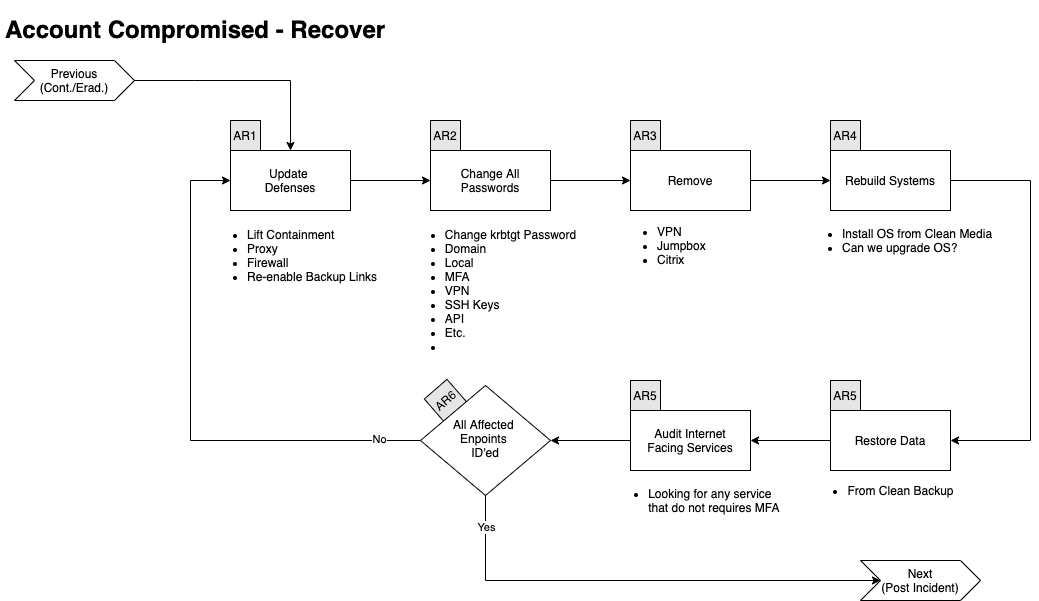

The diagram above was exported from draw.io. Its source (the exported page's mxGraphModel, read from the mxfile embedded in the PNG):
<mxGraphModel dx="1610" dy="908" grid="1" gridSize="10" guides="1" tooltips="1" connect="1" arrows="1" fold="1" page="1" pageScale="1" pageWidth="1100" pageHeight="850" math="0" shadow="0">
  <root>
    <mxCell id="jRz3-9_PA1Ty8Ji7q2ZV-0" />
    <mxCell id="jRz3-9_PA1Ty8Ji7q2ZV-1" parent="jRz3-9_PA1Ty8Ji7q2ZV-0" />
    <mxCell id="jRz3-9_PA1Ty8Ji7q2ZV-55" value="&lt;div&gt;AR6&lt;/div&gt;" style="whiteSpace=wrap;html=1;aspect=fixed;fillColor=#E6E6E6;rotation=319;" parent="jRz3-9_PA1Ty8Ji7q2ZV-1" vertex="1">
      <mxGeometry x="440" y="385" width="30" height="30" as="geometry" />
    </mxCell>
    <mxCell id="jRz3-9_PA1Ty8Ji7q2ZV-56" style="edgeStyle=orthogonalEdgeStyle;rounded=0;orthogonalLoop=1;jettySize=auto;html=1;exitX=0.5;exitY=1;exitDx=0;exitDy=0;" parent="jRz3-9_PA1Ty8Ji7q2ZV-1" edge="1">
      <mxGeometry relative="1" as="geometry">
        <mxPoint x="80" y="100" as="sourcePoint" />
        <mxPoint x="80" y="100" as="targetPoint" />
      </mxGeometry>
    </mxCell>
    <mxCell id="jRz3-9_PA1Ty8Ji7q2ZV-57" style="edgeStyle=orthogonalEdgeStyle;rounded=0;orthogonalLoop=1;jettySize=auto;html=1;exitX=0;exitY=0.5;exitDx=0;exitDy=0;entryX=0;entryY=0.5;entryDx=0;entryDy=0;" parent="jRz3-9_PA1Ty8Ji7q2ZV-1" source="jRz3-9_PA1Ty8Ji7q2ZV-59" target="jRz3-9_PA1Ty8Ji7q2ZV-67" edge="1">
      <mxGeometry relative="1" as="geometry">
        <Array as="points">
          <mxPoint x="200" y="440" />
          <mxPoint x="200" y="180" />
        </Array>
      </mxGeometry>
    </mxCell>
    <mxCell id="jRz3-9_PA1Ty8Ji7q2ZV-58" value="No" style="edgeLabel;html=1;align=center;verticalAlign=middle;resizable=0;points=[];" parent="jRz3-9_PA1Ty8Ji7q2ZV-57" vertex="1" connectable="0">
      <mxGeometry x="-0.84" y="-2" relative="1" as="geometry">
        <mxPoint as="offset" />
      </mxGeometry>
    </mxCell>
    <mxCell id="jRz3-9_PA1Ty8Ji7q2ZV-59" value="&lt;div&gt;All Affected &lt;br&gt;&lt;/div&gt;&lt;div&gt;Enpoints &lt;br&gt;&lt;/div&gt;&lt;div&gt;ID'ed&lt;/div&gt;" style="rhombus;whiteSpace=wrap;html=1;shadow=0;fontFamily=Helvetica;fontSize=12;align=center;strokeWidth=1;spacing=6;spacingTop=-4;" parent="jRz3-9_PA1Ty8Ji7q2ZV-1" vertex="1">
      <mxGeometry x="430" y="385" width="130" height="110" as="geometry" />
    </mxCell>
    <mxCell id="jRz3-9_PA1Ty8Ji7q2ZV-60" value="" style="endArrow=classic;html=1;entryX=0.5;entryY=0;entryDx=0;entryDy=0;exitX=1;exitY=0.5;exitDx=0;exitDy=0;rounded=0;" parent="jRz3-9_PA1Ty8Ji7q2ZV-1" target="jRz3-9_PA1Ty8Ji7q2ZV-67" edge="1">
      <mxGeometry width="50" height="50" relative="1" as="geometry">
        <mxPoint x="140" y="80" as="sourcePoint" />
        <mxPoint x="204" y="150" as="targetPoint" />
        <Array as="points">
          <mxPoint x="204" y="80" />
          <mxPoint x="300" y="80" />
        </Array>
      </mxGeometry>
    </mxCell>
    <mxCell id="jRz3-9_PA1Ty8Ji7q2ZV-61" value="" style="edgeStyle=orthogonalEdgeStyle;rounded=0;orthogonalLoop=1;jettySize=auto;html=1;exitX=0.5;exitY=1;exitDx=0;exitDy=0;entryX=0;entryY=0.5;entryDx=0;entryDy=0;" parent="jRz3-9_PA1Ty8Ji7q2ZV-1" source="jRz3-9_PA1Ty8Ji7q2ZV-59" target="jRz3-9_PA1Ty8Ji7q2ZV-64" edge="1">
      <mxGeometry relative="1" as="geometry">
        <mxPoint x="528.8" y="535" as="sourcePoint" />
        <mxPoint x="638.8" y="595" as="targetPoint" />
        <Array as="points">
          <mxPoint x="495" y="580" />
        </Array>
      </mxGeometry>
    </mxCell>
    <mxCell id="jRz3-9_PA1Ty8Ji7q2ZV-62" value="Yes" style="edgeLabel;html=1;align=center;verticalAlign=middle;resizable=0;points=[];" parent="jRz3-9_PA1Ty8Ji7q2ZV-61" vertex="1" connectable="0">
      <mxGeometry x="-0.8222" y="1" relative="1" as="geometry">
        <mxPoint x="-1" y="-11.5" as="offset" />
      </mxGeometry>
    </mxCell>
    <mxCell id="jRz3-9_PA1Ty8Ji7q2ZV-63" value="&lt;h1&gt;Account Compromised - Recover&lt;br&gt;&lt;/h1&gt;" style="text;html=1;strokeColor=none;fillColor=none;spacing=5;spacingTop=-20;whiteSpace=wrap;overflow=hidden;rounded=0;" parent="jRz3-9_PA1Ty8Ji7q2ZV-1" vertex="1">
      <mxGeometry x="10" y="10" width="430" height="40" as="geometry" />
    </mxCell>
    <mxCell id="jRz3-9_PA1Ty8Ji7q2ZV-64" value="&lt;div&gt;Next&lt;/div&gt;(Post Incident)" style="shape=step;perimeter=stepPerimeter;whiteSpace=wrap;html=1;fixedSize=1;" parent="jRz3-9_PA1Ty8Ji7q2ZV-1" vertex="1">
      <mxGeometry x="870" y="560" width="120" height="40" as="geometry" />
    </mxCell>
    <mxCell id="jRz3-9_PA1Ty8Ji7q2ZV-65" value="&lt;div&gt;Previous&lt;/div&gt;(Cont./Erad.)" style="shape=step;perimeter=stepPerimeter;whiteSpace=wrap;html=1;fixedSize=1;" parent="jRz3-9_PA1Ty8Ji7q2ZV-1" vertex="1">
      <mxGeometry x="24" y="60" width="120" height="40" as="geometry" />
    </mxCell>
    <mxCell id="jRz3-9_PA1Ty8Ji7q2ZV-66" value="" style="edgeStyle=orthogonalEdgeStyle;rounded=0;orthogonalLoop=1;jettySize=auto;html=1;entryX=0;entryY=0.5;entryDx=0;entryDy=0;" parent="jRz3-9_PA1Ty8Ji7q2ZV-1" source="jRz3-9_PA1Ty8Ji7q2ZV-67" target="jRz3-9_PA1Ty8Ji7q2ZV-70" edge="1">
      <mxGeometry relative="1" as="geometry" />
    </mxCell>
    <mxCell id="jRz3-9_PA1Ty8Ji7q2ZV-67" value="Update &lt;br&gt;Defenses" style="whiteSpace=wrap;html=1;" parent="jRz3-9_PA1Ty8Ji7q2ZV-1" vertex="1">
      <mxGeometry x="240" y="150" width="120" height="60" as="geometry" />
    </mxCell>
    <mxCell id="jRz3-9_PA1Ty8Ji7q2ZV-68" value="AR1" style="whiteSpace=wrap;html=1;aspect=fixed;fillColor=#E6E6E6;rotation=0;" parent="jRz3-9_PA1Ty8Ji7q2ZV-1" vertex="1">
      <mxGeometry x="240" y="120" width="30" height="30" as="geometry" />
    </mxCell>
    <mxCell id="jRz3-9_PA1Ty8Ji7q2ZV-69" value="" style="edgeStyle=orthogonalEdgeStyle;rounded=0;orthogonalLoop=1;jettySize=auto;html=1;entryX=0;entryY=0.5;entryDx=0;entryDy=0;" parent="jRz3-9_PA1Ty8Ji7q2ZV-1" source="jRz3-9_PA1Ty8Ji7q2ZV-70" target="jRz3-9_PA1Ty8Ji7q2ZV-72" edge="1">
      <mxGeometry relative="1" as="geometry" />
    </mxCell>
    <mxCell id="jRz3-9_PA1Ty8Ji7q2ZV-70" value="Change All Passwords" style="rounded=0;whiteSpace=wrap;html=1;" parent="jRz3-9_PA1Ty8Ji7q2ZV-1" vertex="1">
      <mxGeometry x="440" y="150" width="120" height="60" as="geometry" />
    </mxCell>
    <mxCell id="jRz3-9_PA1Ty8Ji7q2ZV-71" style="edgeStyle=orthogonalEdgeStyle;rounded=0;orthogonalLoop=1;jettySize=auto;html=1;" parent="jRz3-9_PA1Ty8Ji7q2ZV-1" source="jRz3-9_PA1Ty8Ji7q2ZV-72" target="jRz3-9_PA1Ty8Ji7q2ZV-78" edge="1">
      <mxGeometry relative="1" as="geometry" />
    </mxCell>
    <mxCell id="jRz3-9_PA1Ty8Ji7q2ZV-72" value="Remove" style="rounded=0;whiteSpace=wrap;html=1;" parent="jRz3-9_PA1Ty8Ji7q2ZV-1" vertex="1">
      <mxGeometry x="640" y="150" width="120" height="60" as="geometry" />
    </mxCell>
    <mxCell id="jRz3-9_PA1Ty8Ji7q2ZV-73" value="AR2" style="whiteSpace=wrap;html=1;aspect=fixed;fillColor=#E6E6E6;rotation=0;" parent="jRz3-9_PA1Ty8Ji7q2ZV-1" vertex="1">
      <mxGeometry x="440" y="120" width="30" height="30" as="geometry" />
    </mxCell>
    <mxCell id="jRz3-9_PA1Ty8Ji7q2ZV-74" value="&lt;div align=&quot;left&quot;&gt;&lt;ul&gt;&lt;li&gt;&lt;span style=&quot;text-align: center&quot;&gt;Change krbtgt Password&lt;/span&gt;&lt;/li&gt;&lt;li&gt;&lt;span style=&quot;text-align: center&quot;&gt;Domain&lt;/span&gt;&lt;/li&gt;&lt;li&gt;&lt;span style=&quot;text-align: center&quot;&gt;Local&lt;/span&gt;&lt;/li&gt;&lt;li&gt;&lt;span style=&quot;text-align: center&quot;&gt;MFA&lt;/span&gt;&lt;/li&gt;&lt;li&gt;&lt;span style=&quot;text-align: center&quot;&gt;VPN&lt;/span&gt;&lt;/li&gt;&lt;li&gt;&lt;span style=&quot;text-align: center&quot;&gt;SSH Keys&lt;/span&gt;&lt;/li&gt;&lt;li&gt;&lt;span style=&quot;text-align: center&quot;&gt;API&lt;/span&gt;&lt;/li&gt;&lt;li&gt;&lt;span style=&quot;text-align: center&quot;&gt;Etc.&lt;/span&gt;&lt;/li&gt;&lt;li&gt;&lt;span style=&quot;text-align: center&quot;&gt;&lt;br&gt;&lt;/span&gt;&lt;/li&gt;&lt;/ul&gt;&lt;/div&gt;" style="text;html=1;resizable=0;autosize=1;align=center;verticalAlign=middle;points=[];fillColor=none;strokeColor=none;rounded=0;" parent="jRz3-9_PA1Ty8Ji7q2ZV-1" vertex="1">
      <mxGeometry x="405" y="210" width="190" height="160" as="geometry" />
    </mxCell>
    <mxCell id="jRz3-9_PA1Ty8Ji7q2ZV-75" value="&lt;div&gt;&lt;ul&gt;&lt;li&gt;&lt;span&gt;VPN&lt;/span&gt;&lt;/li&gt;&lt;li&gt;&lt;span&gt;Jumpbox&lt;/span&gt;&lt;/li&gt;&lt;li&gt;&lt;span&gt;Citrix&lt;/span&gt;&lt;/li&gt;&lt;/ul&gt;&lt;/div&gt;" style="text;html=1;resizable=0;autosize=1;align=left;verticalAlign=middle;points=[];fillColor=none;strokeColor=none;rounded=0;" parent="jRz3-9_PA1Ty8Ji7q2ZV-1" vertex="1">
      <mxGeometry x="625" y="210" width="100" height="70" as="geometry" />
    </mxCell>
    <mxCell id="jRz3-9_PA1Ty8Ji7q2ZV-76" value="AR3" style="whiteSpace=wrap;html=1;aspect=fixed;fillColor=#E6E6E6;rotation=0;" parent="jRz3-9_PA1Ty8Ji7q2ZV-1" vertex="1">
      <mxGeometry x="640" y="120" width="30" height="30" as="geometry" />
    </mxCell>
    <mxCell id="jRz3-9_PA1Ty8Ji7q2ZV-77" style="edgeStyle=orthogonalEdgeStyle;rounded=0;orthogonalLoop=1;jettySize=auto;html=1;exitX=1;exitY=0.5;exitDx=0;exitDy=0;entryX=1;entryY=0.5;entryDx=0;entryDy=0;" parent="jRz3-9_PA1Ty8Ji7q2ZV-1" source="jRz3-9_PA1Ty8Ji7q2ZV-78" target="jRz3-9_PA1Ty8Ji7q2ZV-82" edge="1">
      <mxGeometry relative="1" as="geometry">
        <Array as="points">
          <mxPoint x="1040" y="180" />
          <mxPoint x="1040" y="440" />
        </Array>
      </mxGeometry>
    </mxCell>
    <mxCell id="jRz3-9_PA1Ty8Ji7q2ZV-78" value="Rebuild Systems" style="rounded=0;whiteSpace=wrap;html=1;" parent="jRz3-9_PA1Ty8Ji7q2ZV-1" vertex="1">
      <mxGeometry x="840" y="150" width="120" height="60" as="geometry" />
    </mxCell>
    <mxCell id="jRz3-9_PA1Ty8Ji7q2ZV-79" value="AR4" style="whiteSpace=wrap;html=1;aspect=fixed;fillColor=#E6E6E6;rotation=0;" parent="jRz3-9_PA1Ty8Ji7q2ZV-1" vertex="1">
      <mxGeometry x="840" y="120" width="30" height="30" as="geometry" />
    </mxCell>
    <mxCell id="jRz3-9_PA1Ty8Ji7q2ZV-80" value="&lt;div&gt;&lt;ul&gt;&lt;li&gt;&lt;span&gt;Install OS from Clean Media&lt;/span&gt;&lt;/li&gt;&lt;li&gt;&lt;span&gt;Can we upgrade OS?&lt;/span&gt;&lt;/li&gt;&lt;/ul&gt;&lt;/div&gt;" style="text;html=1;resizable=0;autosize=1;align=left;verticalAlign=middle;points=[];fillColor=none;strokeColor=none;rounded=0;" parent="jRz3-9_PA1Ty8Ji7q2ZV-1" vertex="1">
      <mxGeometry x="810" y="210" width="210" height="60" as="geometry" />
    </mxCell>
    <mxCell id="L0xr4tXx8axF2zKFee79-4" value="" style="edgeStyle=orthogonalEdgeStyle;rounded=0;orthogonalLoop=1;jettySize=auto;html=1;entryX=1;entryY=0.5;entryDx=0;entryDy=0;" parent="jRz3-9_PA1Ty8Ji7q2ZV-1" source="jRz3-9_PA1Ty8Ji7q2ZV-82" target="L0xr4tXx8axF2zKFee79-0" edge="1">
      <mxGeometry relative="1" as="geometry" />
    </mxCell>
    <mxCell id="jRz3-9_PA1Ty8Ji7q2ZV-82" value="Restore Data" style="rounded=0;whiteSpace=wrap;html=1;" parent="jRz3-9_PA1Ty8Ji7q2ZV-1" vertex="1">
      <mxGeometry x="840" y="410" width="120" height="60" as="geometry" />
    </mxCell>
    <mxCell id="jRz3-9_PA1Ty8Ji7q2ZV-83" value="AR5" style="whiteSpace=wrap;html=1;aspect=fixed;fillColor=#E6E6E6;rotation=0;" parent="jRz3-9_PA1Ty8Ji7q2ZV-1" vertex="1">
      <mxGeometry x="840" y="380" width="30" height="30" as="geometry" />
    </mxCell>
    <mxCell id="jRz3-9_PA1Ty8Ji7q2ZV-84" value="&lt;ul&gt;&lt;li style=&quot;text-align: left&quot;&gt;From Clean Backup&lt;/li&gt;&lt;/ul&gt;" style="text;html=1;resizable=0;autosize=1;align=center;verticalAlign=middle;points=[];fillColor=none;strokeColor=none;rounded=0;" parent="jRz3-9_PA1Ty8Ji7q2ZV-1" vertex="1">
      <mxGeometry x="810" y="470" width="160" height="40" as="geometry" />
    </mxCell>
    <mxCell id="jRz3-9_PA1Ty8Ji7q2ZV-85" value="&lt;ul&gt;&lt;li&gt;Lift Containment&lt;/li&gt;&lt;li&gt;Proxy&lt;/li&gt;&lt;li&gt;Firewall&lt;/li&gt;&lt;li&gt;Re-enable Backup Links&lt;/li&gt;&lt;/ul&gt;" style="text;html=1;resizable=0;autosize=1;align=left;verticalAlign=middle;points=[];fillColor=none;strokeColor=none;rounded=0;" parent="jRz3-9_PA1Ty8Ji7q2ZV-1" vertex="1">
      <mxGeometry x="215" y="210" width="190" height="90" as="geometry" />
    </mxCell>
    <mxCell id="L0xr4tXx8axF2zKFee79-3" value="" style="edgeStyle=orthogonalEdgeStyle;rounded=0;orthogonalLoop=1;jettySize=auto;html=1;" parent="jRz3-9_PA1Ty8Ji7q2ZV-1" source="L0xr4tXx8axF2zKFee79-0" target="jRz3-9_PA1Ty8Ji7q2ZV-59" edge="1">
      <mxGeometry relative="1" as="geometry" />
    </mxCell>
    <mxCell id="L0xr4tXx8axF2zKFee79-0" value="Audit Internet&lt;br&gt;Facing Services" style="rounded=0;whiteSpace=wrap;html=1;" parent="jRz3-9_PA1Ty8Ji7q2ZV-1" vertex="1">
      <mxGeometry x="640" y="410" width="120" height="60" as="geometry" />
    </mxCell>
    <mxCell id="L0xr4tXx8axF2zKFee79-1" value="AR5" style="whiteSpace=wrap;html=1;aspect=fixed;fillColor=#E6E6E6;rotation=0;" parent="jRz3-9_PA1Ty8Ji7q2ZV-1" vertex="1">
      <mxGeometry x="640" y="380" width="30" height="30" as="geometry" />
    </mxCell>
    <mxCell id="L0xr4tXx8axF2zKFee79-2" value="&lt;ul&gt;&lt;li style=&quot;text-align: left&quot;&gt;Looking for any service&lt;br&gt;that do not requires MFA&amp;nbsp;&lt;/li&gt;&lt;/ul&gt;" style="text;html=1;resizable=0;autosize=1;align=center;verticalAlign=middle;points=[];fillColor=none;strokeColor=none;rounded=0;" parent="jRz3-9_PA1Ty8Ji7q2ZV-1" vertex="1">
      <mxGeometry x="610" y="470" width="190" height="60" as="geometry" />
    </mxCell>
  </root>
</mxGraphModel>